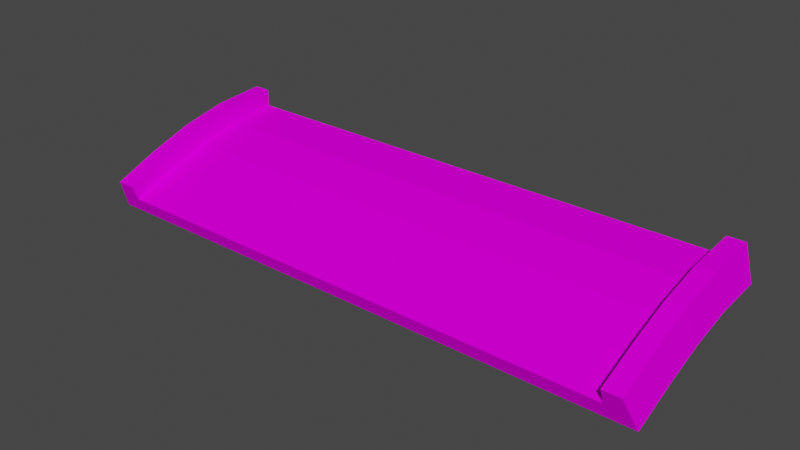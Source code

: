 # Source: jumpend_up_prosta.blend  (saved by Blender 3.3.6; exported with 4.5.12 LTS)
import bpy
from mathutils import Matrix  # noqa: F401  (used for matrix-valued properties, if any)

bpy.ops.wm.read_factory_settings(use_empty=True)
scene = bpy.context.scene
scene.name = 'Scene'

# ---- collections
col_collection = bpy.data.collections.new('Collection'); scene.collection.children.link(col_collection)

# ---- images (referenced by path relative to the original .blend; pixels are not part of the script)
import os
ASSET_DIR = os.environ.get("B2B_ASSET_DIR", "")  # directory of the original .blend (textures are referenced by path, not embedded)
HERE = os.path.dirname(os.path.abspath(__file__))  # packed textures are extracted next to this script under _unpacked/

def load_image(name, relpath, width, height, colorspace="sRGB"):
    """Load a texture the original file referenced (path relative to the .blend, or extracted next to this script)."""
    p = next((c for c in (os.path.join(HERE, relpath), os.path.join(ASSET_DIR, relpath)) if relpath and os.path.exists(c)), "")
    if p:
        img = bpy.data.images.load(p, check_existing=True)
        img.name = name
    else:  # same state as the original file: an image datablock whose file is absent (Cycles renders it pink)
        img = bpy.data.images.new(name, width, height)
        img.source = "FILE"
        img.filepath = "//" + (relpath or name)
    img.colorspace_settings.name = colorspace
    return img
img_trackset00_trk_c1_straight_png_001 = load_image('trackset00_trk_c1_straight.png.001', 'trackset00_trk_c1_straight.png', 1024, 1024, 'sRGB')
img_trackset00_trk_sidewall_sand_png_001 = load_image('trackset00_trk_sidewall_sand.png.001', 'trackset00_trk_sidewall_sand.png', 1024, 1024, 'sRGB')
img_trackset00_trk_startline_png = load_image('trackset00_trk_startline.png', 'trackset00_trk_startline.png', 1024, 1024, 'sRGB')

# ---- materials (node trees are filled in below, after node groups)
mat_trackset00_trk_c1_straight = bpy.data.materials.new('trackset00_trk_c1_straight')
mat_trackset00_trk_c1_straight.alpha_threshold = 0.0
mat_trackset00_trk_c1_straight.use_transparent_shadow = False
mat_trackset00_trk_c1_straight.diffuse_color = (1.0, 1.0, 1.0, 1.0)
mat_trackset00_trk_c1_straight.roughness = 0.5
mat_trackset00_trk_sidewall_sand = bpy.data.materials.new('trackset00_trk_sidewall_sand')
mat_trackset00_trk_sidewall_sand.alpha_threshold = 0.0
mat_trackset00_trk_sidewall_sand.use_transparent_shadow = False
mat_trackset00_trk_sidewall_sand.diffuse_color = (1.0, 1.0, 1.0, 1.0)
mat_trackset00_trk_sidewall_sand.roughness = 0.5
mat_trackset00_trk_startline = bpy.data.materials.new('trackset00_trk_startline')
mat_trackset00_trk_startline.alpha_threshold = 0.0
mat_trackset00_trk_startline.use_transparent_shadow = False
mat_trackset00_trk_startline.diffuse_color = (1.0, 1.0, 1.0, 1.0)
mat_trackset00_trk_startline.roughness = 0.5

# ---- material node trees
mat_trackset00_trk_c1_straight.use_nodes = True; mat_trackset00_trk_c1_straight.node_tree.nodes.clear()
_N = mat_trackset00_trk_c1_straight.node_tree.nodes; _L = mat_trackset00_trk_c1_straight.node_tree.links
n0 = _N.new('ShaderNodeBsdfDiffuse'); n0.name = 'Diffuse BSDF'; n0.location = (0, 0)
n1 = _N.new('ShaderNodeTexImage'); n1.name = 'Image Texture'; n1.location = (0, 0)
n1.image = img_trackset00_trk_c1_straight_png_001
n2 = _N.new('ShaderNodeOutputMaterial'); n2.name = 'Material Output'; n2.location = (0, 0)
_L.new(n0.outputs[0], n2.inputs[0])
_L.new(n1.outputs[0], n0.inputs[0])
n2.is_active_output = True
mat_trackset00_trk_sidewall_sand.use_nodes = True; mat_trackset00_trk_sidewall_sand.node_tree.nodes.clear()
_N = mat_trackset00_trk_sidewall_sand.node_tree.nodes; _L = mat_trackset00_trk_sidewall_sand.node_tree.links
n0 = _N.new('ShaderNodeBsdfDiffuse'); n0.name = 'Diffuse BSDF'; n0.location = (0, 0)
n1 = _N.new('ShaderNodeTexImage'); n1.name = 'Image Texture'; n1.location = (0, 0)
n1.image = img_trackset00_trk_sidewall_sand_png_001
n2 = _N.new('ShaderNodeOutputMaterial'); n2.name = 'Material Output'; n2.location = (0, 0)
_L.new(n0.outputs[0], n2.inputs[0])
_L.new(n1.outputs[0], n0.inputs[0])
n2.is_active_output = True
mat_trackset00_trk_startline.use_nodes = True; mat_trackset00_trk_startline.node_tree.nodes.clear()
_N = mat_trackset00_trk_startline.node_tree.nodes; _L = mat_trackset00_trk_startline.node_tree.links
n0 = _N.new('ShaderNodeBsdfDiffuse'); n0.name = 'Diffuse BSDF'; n0.location = (0, 0)
n1 = _N.new('ShaderNodeTexImage'); n1.name = 'Image Texture'; n1.location = (0, 0)
n1.image = img_trackset00_trk_startline_png
n2 = _N.new('ShaderNodeOutputMaterial'); n2.name = 'Material Output'; n2.location = (0, 0)
_L.new(n0.outputs[0], n2.inputs[0])
_L.new(n1.outputs[0], n0.inputs[0])
n2.is_active_output = True

# ---- world
world_world = bpy.data.worlds.new('World'); scene.world = world_world
world_world.use_nodes = True; world_world.node_tree.nodes.clear()
_N = world_world.node_tree.nodes; _L = world_world.node_tree.links
n0 = _N.new('ShaderNodeOutputWorld'); n0.name = 'World Output'; n0.location = (300, 300)
n1 = _N.new('ShaderNodeBackground'); n1.name = 'Background'; n1.location = (10, 300)
n1.inputs[0].default_value = (0.05088, 0.05088, 0.05088, 1.0)
_L.new(n1.outputs[0], n0.inputs[0])
n0.is_active_output = True
world_world.color = (0.05088, 0.05088, 0.05088)
world_world.use_sun_shadow = False
world_world.sun_shadow_jitter_overblur = 0.0

# ---- meshes
me_track17_pmd0_mesh_001 = bpy.data.meshes.new('TRACK17.PMD0.mesh.001')
me_track17_pmd0_mesh_001.from_pydata([(-16.0, -0.8709, 5.385), (-15.0, -1.795, 5.002), (-15.0, -0.8709, 5.385), (16.5, -2.719, 4.619), (16.0, -0.8709, 5.385), (15.0, -0.8709, 5.385), (15.0, -1.795, 5.002), (-16.5, -2.719, 4.619), (-16.5, -0.2187, -5.381), (16.5, -1.724, 2.155), (-16.5, -1.724, 2.155), (16.5, -0.9315, -0.1909), (-16.5, -0.9315, -0.1909), (16.5, -0.4078, -2.632), (-16.5, -0.4078, -2.632), (-15.0, 0.7813, -5.381), (15.0, 1.781, -5.381), (-16.0, 1.781, -5.381), (16.0, 1.561, -2.342), (-15.0, 0.1461, 2.856), (-15.0, -0.7906, 2.506), (-15.0, 0.9869, 0.3409), (-15.0, 0.02327, 0.07362), (-15.0, 1.561, -2.342), (-15.0, 0.5722, -2.49), (-16.0, 0.1461, 2.856), (-16.0, 0.9869, 0.3409), (-16.0, 1.561, -2.342), (15.0, -0.7906, 2.506), (15.0, 0.1461, 2.856), (15.0, 0.02327, 0.07362), (15.0, 0.9869, 0.3409), (15.0, 0.5722, -2.49), (15.0, 1.561, -2.342), (16.0, 0.1461, 2.856), (16.0, 0.9869, 0.3409), (16.0, 1.781, -5.381), (16.5, -0.2187, -5.381), (15.0, 0.7813, -5.381), (-15.0, 1.781, -5.381)], [], [(6, 3, 4, 5), (7, 1, 2, 0), (7, 3, 6, 1), (3, 7, 10, 9), (9, 10, 12, 11), (11, 12, 14, 13), (13, 14, 8, 37), (18, 13, 37, 36), (2, 1, 20, 19), (19, 20, 22, 21), (21, 22, 24, 23), (23, 24, 15, 39), (0, 2, 19, 25), (25, 19, 21, 26), (26, 21, 23, 27), (27, 23, 39, 17), (7, 0, 25, 10), (10, 25, 26, 12), (12, 26, 27, 14), (14, 27, 17, 8), (6, 5, 29, 28), (28, 29, 31, 30), (30, 31, 33, 32), (32, 33, 16, 38), (5, 4, 34, 29), (29, 34, 35, 31), (31, 35, 18, 33), (33, 18, 36, 16), (4, 3, 9, 34), (34, 9, 11, 35), (35, 11, 13, 18), (1, 6, 28, 20), (20, 28, 30, 22), (22, 30, 32, 24), (24, 32, 38, 15), (15, 8, 17, 39), (37, 38, 16, 36), (37, 8, 15, 38)])
me_track17_pmd0_mesh_001.polygons.foreach_set('material_index', [2, 2, 2, 0, 0, 0, 0, 1, 1, 1, 1, 1, 1, 1, 1, 1, 1, 1, 1, 1, 1, 1, 1, 1, 1, 1, 1, 1, 1, 1, 1, 0, 0, 0, 0, 2, 2, 2])
_uv = me_track17_pmd0_mesh_001.uv_layers.new(name='UVMap')
_uv.uv.foreach_set('vector', [0.4516, 0.3227, 0.4943, 0.2704, 0.4858, 0.3731, 0.4602, 0.3726, 0.4943, 0.2704, 0.4516, 0.3227, 0.4602, 0.3726, 0.4858, 0.3731, 0.4697, 0.2715, 0.02285, 0.2716, 0.04274, 0.3351, 0.4507, 0.3349, 0.7374, 0.004225, 0.2671, 0.004225, 0.2671, -0.01782, 0.7374, -0.01782, 0.7374, 0.004225, 0.2671, 0.004225, 0.2671, -0.01782, 0.7374, -0.01782, 0.7374, 0.004225, 0.2671, 0.004225, 0.2671, -0.01782, 0.7374, -0.01782, 0.7374, 0.004225, 0.2671, 0.004225, 0.2671, -0.01782, 0.7374, -0.01782, 0.5, 0.375, 0.75, 0.375, 0.75, 0.5, 0.5, 0.5, 0.25, 0.0, 0.0, 0.0, 0.0, 0.125, 0.25, 0.125, 0.25, 0.125, 0.0, 0.125, 0.0, 0.25, 0.25, 0.25, 0.25, 0.25, 0.0, 0.25, 0.0, 0.375, 0.25, 0.375, 0.25, 0.375, 0.0, 0.375, 0.0, 0.5, 0.25, 0.5, 0.25, 0.0, 0.5, 0.0, 0.5, 0.125, 0.25, 0.125, 0.25, 0.125, 0.5, 0.125, 0.5, 0.25, 0.25, 0.25, 0.25, 0.25, 0.5, 0.25, 0.5, 0.375, 0.25, 0.375, 0.25, 0.375, 0.5, 0.375, 0.5, 0.5, 0.25, 0.5, 0.75, 0.0, 0.5, 0.0, 0.5, 0.125, 0.75, 0.125, 0.75, 0.125, 0.5, 0.125, 0.5, 0.25, 0.75, 0.25, 0.75, 0.25, 0.5, 0.25, 0.5, 0.375, 0.75, 0.375, 0.75, 0.375, 0.5, 0.375, 0.5, 0.5, 0.75, 0.5, 0.0, 0.0, 0.25, 0.0, 0.25, 0.125, 0.0, 0.125, 0.0, 0.125, 0.25, 0.125, 0.25, 0.25, 0.0, 0.25, 0.0, 0.25, 0.25, 0.25, 0.25, 0.375, 0.0, 0.375, 0.0, 0.375, 0.25, 0.375, 0.25, 0.5, 0.0, 0.5, 0.5, 0.0, 0.25, 0.0, 0.25, 0.125, 0.5, 0.125, 0.5, 0.125, 0.25, 0.125, 0.25, 0.25, 0.5, 0.25, 0.5, 0.25, 0.25, 0.25, 0.25, 0.375, 0.5, 0.375, 0.5, 0.375, 0.25, 0.375, 0.25, 0.5, 0.5, 0.5, 0.5, 0.0, 0.75, 0.0, 0.75, 0.125, 0.5, 0.125, 0.5, 0.125, 0.75, 0.125, 0.75, 0.25, 0.5, 0.25, 0.5, 0.25, 0.75, 0.25, 0.75, 0.375, 0.5, 0.375, 0.0, 0.5, 1.0, 0.5, 1.0, 0.625, 0.0, 0.625, 0.0, 0.625, 1.0, 0.625, 1.0, 0.75, 0.0, 0.75, 0.0, 0.75, 1.0, 0.75, 1.0, 0.875, 0.0, 0.875, 0.0, 0.875, 1.0, 0.875, 1.0, 1.0, 0.0, 1.0, 0.4516, 0.3227, 0.4943, 0.2704, 0.4858, 0.3731, 0.4602, 0.3726, 0.4943, 0.2704, 0.4516, 0.3227, 0.4602, 0.3726, 0.4858, 0.3731, 0.4697, 0.2715, 0.02285, 0.2716, 0.04274, 0.3351, 0.4507, 0.3349])
me_track17_pmd0_mesh_001.materials.append(mat_trackset00_trk_c1_straight)
me_track17_pmd0_mesh_001.materials.append(mat_trackset00_trk_sidewall_sand)
me_track17_pmd0_mesh_001.materials.append(mat_trackset00_trk_startline)
me_track17_pmd0_mesh_001.use_remesh_preserve_volume = False
me_track17_pmd0_mesh_001.use_remesh_preserve_attributes = False
me_track17_pmd0_mesh_001.use_mirror_vertex_groups = False
me_track17_pmd0_mesh_001.update()

# ---- objects
ob_main = bpy.data.objects.new('main', me_track17_pmd0_mesh_001)
ob_z = bpy.data.objects.new('z', None)
ob_z2 = bpy.data.objects.new('z2', None)
ob_empty_002 = bpy.data.objects.new('Empty.002', None)
ob_empty_003 = bpy.data.objects.new('Empty.003', None)
ob_empty_004 = bpy.data.objects.new('Empty.004', None)
ob_empty_005 = bpy.data.objects.new('Empty.005', None)
ob_empty_006 = bpy.data.objects.new('Empty.006', None)
ob_empty_007 = bpy.data.objects.new('Empty.007', None)

# ---- transforms, parenting, visibility, modifiers, constraints
ob_main.location = (-1.819e-12, -2.384e-07, -1.788e-07)
ob_main.rotation_euler = (1.571, -0.0, 0.0)
ob_main.lineart.crease_threshold = 0.0
ob_z.location = (-1.526e-05, -4.619, -2.719)
ob_z.rotation_euler = (1.571, -0.0, 0.0)
ob_z2.location = (1.907e-06, 5.381, -0.2187)
ob_z2.rotation_euler = (1.571, -0.0, 0.0)
ob_empty_002.parent = ob_empty_006
ob_empty_002.matrix_parent_inverse = Matrix(((1.0, -0.0, 0.0, -2.728e-12), (-0.0, 1.0, -0.0, -1.233), (0.0, -0.0, 1.0, 0.7254), (-0.0, 0.0, -0.0, 1.0)))
ob_empty_002.location = (-15.0, -0.5619, 4.141)
ob_empty_003.parent = ob_empty_006
ob_empty_003.matrix_parent_inverse = Matrix(((1.0, -0.0, 0.0, -2.728e-12), (-0.0, 1.0, -0.0, -1.233), (0.0, -0.0, 1.0, 0.7254), (-0.0, 0.0, -0.0, 1.0)))
ob_empty_003.location = (-15.0, 2.014, -5.96)
ob_empty_004.parent = ob_empty_007
ob_empty_004.matrix_parent_inverse = Matrix(((1.0, -0.0, 0.0, -2.728e-12), (-0.0, 1.0, -0.0, -1.233), (0.0, -0.0, 1.0, 0.7254), (-0.0, 0.0, -0.0, 1.0)))
ob_empty_004.location = (15.0, -0.562, 4.164)
ob_empty_005.parent = ob_empty_007
ob_empty_005.matrix_parent_inverse = Matrix(((1.0, -0.0, 0.0, -2.728e-12), (-0.0, 1.0, -0.0, -1.233), (0.0, -0.0, 1.0, 0.7254), (-0.0, 0.0, -0.0, 1.0)))
ob_empty_005.location = (15.0, 2.014, -5.907)
ob_empty_006.parent = ob_z
ob_empty_006.matrix_parent_inverse = Matrix(((1.0, -0.0, 0.0, 1.526e-05), (-0.0, 1.0, -0.0, 1.486), (-0.0, 0.0, 1.0, -3.894), (-0.0, 0.0, -0.0, 1.0)))
ob_empty_006.location = (2.728e-12, 1.233, -0.7254)
ob_empty_007.parent = ob_z
ob_empty_007.matrix_parent_inverse = Matrix(((1.0, -0.0, 0.0, 1.526e-05), (-0.0, 1.0, -0.0, 1.486), (-0.0, 0.0, 1.0, -3.894), (-0.0, 0.0, -0.0, 1.0)))
ob_empty_007.location = (2.728e-12, 1.233, -0.7254)

# ---- collection membership
col_collection.objects.link(ob_main)
col_collection.objects.link(ob_z)
col_collection.objects.link(ob_z2)
col_collection.objects.link(ob_empty_002)
col_collection.objects.link(ob_empty_003)
col_collection.objects.link(ob_empty_004)
col_collection.objects.link(ob_empty_005)
col_collection.objects.link(ob_empty_006)
col_collection.objects.link(ob_empty_007)

# ---- scene / render settings (as saved in the file)
scene.frame_start = 1; scene.frame_end = 250; scene.frame_set(1)
scene.render.engine = 'BLENDER_EEVEE_NEXT'
scene.cycles.sampling_pattern = 'TABULATED_SOBOL'
scene.cycles.use_light_tree = False
scene.view_settings.view_transform = 'Filmic'
bpy.context.view_layer.update()

# ---- added for rendering (the .blend has no active camera and no usable light): camera, sun
cam_auto = bpy.data.cameras.new('AutoCamera')
cam_auto.lens = 50.0
cam_auto.sensor_width = 36.0
cam_auto.clip_end = 1000.0
ob_auto_camera = bpy.data.objects.new('AutoCamera', cam_auto)
scene.collection.objects.link(ob_auto_camera)
ob_auto_camera.location = (32.3848, -38.8638, 25.4391)
ob_auto_camera.rotation_euler = (1.09748, -7.21219e-08, 0.694738)
scene.camera = ob_auto_camera
light_auto_sun = bpy.data.lights.new('AutoSun', 'SUN')
light_auto_sun.energy = 3.0
light_auto_sun.angle = 0.0523599
ob_auto_sun = bpy.data.objects.new('AutoSun', light_auto_sun)
scene.collection.objects.link(ob_auto_sun)
ob_auto_sun.rotation_euler = (0.872665, 0.174533, 0.523599)
bpy.context.view_layer.update()
